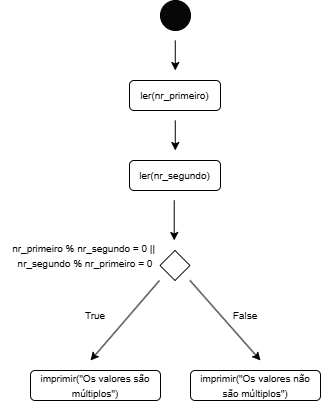

The diagram above was exported from draw.io. Its source (the exported page's mxGraphModel, read from the mxfile embedded in the PNG):
<mxGraphModel dx="419" dy="770" grid="1" gridSize="10" guides="1" tooltips="1" connect="1" arrows="1" fold="1" page="1" pageScale="1" pageWidth="827" pageHeight="1169" math="0" shadow="0">
  <root>
    <mxCell id="0" />
    <mxCell id="1" parent="0" />
    <mxCell id="Sov171k6URLonzFXbCuK-4" parent="1" style="ellipse;whiteSpace=wrap;html=1;aspect=fixed;fillStyle=auto;fillColor=#070707;" value="" vertex="1">
      <mxGeometry height="30" width="30" x="400" y="290" as="geometry" />
    </mxCell>
    <mxCell id="Sov171k6URLonzFXbCuK-7" edge="1" parent="1" style="endArrow=classic;html=1;rounded=0;" value="">
      <mxGeometry height="50" relative="1" width="50" as="geometry">
        <mxPoint x="414.77" y="330" as="sourcePoint" />
        <mxPoint x="414.77" y="360" as="targetPoint" />
      </mxGeometry>
    </mxCell>
    <mxCell id="Sov171k6URLonzFXbCuK-8" parent="1" style="rounded=1;whiteSpace=wrap;html=1;" value="&lt;font style=&quot;font-size: 10px;&quot;&gt;ler(nr_primeiro)&lt;/font&gt;" vertex="1">
      <mxGeometry height="30" width="91" x="369" y="370" as="geometry" />
    </mxCell>
    <mxCell id="Sov171k6URLonzFXbCuK-47" edge="1" parent="1" style="endArrow=classic;html=1;rounded=0;" value="">
      <mxGeometry height="50" relative="1" width="50" as="geometry">
        <mxPoint x="414.77" y="410" as="sourcePoint" />
        <mxPoint x="414.77" y="440" as="targetPoint" />
      </mxGeometry>
    </mxCell>
    <mxCell id="Sov171k6URLonzFXbCuK-48" parent="1" style="rounded=1;whiteSpace=wrap;html=1;" value="&lt;font style=&quot;font-size: 10px;&quot;&gt;ler(nr_segundo)&lt;/font&gt;" vertex="1">
      <mxGeometry height="30" width="91" x="369" y="450" as="geometry" />
    </mxCell>
    <mxCell id="Sov171k6URLonzFXbCuK-49" edge="1" parent="1" style="endArrow=classic;html=1;rounded=0;" value="">
      <mxGeometry height="50" relative="1" width="50" as="geometry">
        <mxPoint x="413.73" y="490" as="sourcePoint" />
        <mxPoint x="413.73" y="530" as="targetPoint" />
      </mxGeometry>
    </mxCell>
    <mxCell id="Sov171k6URLonzFXbCuK-50" parent="1" style="rhombus;whiteSpace=wrap;html=1;" value="" vertex="1">
      <mxGeometry height="30" width="30" x="399.5" y="540" as="geometry" />
    </mxCell>
    <mxCell id="Sov171k6URLonzFXbCuK-51" parent="1" style="text;html=1;whiteSpace=wrap;strokeColor=none;fillColor=none;align=center;verticalAlign=middle;rounded=0;" value="&lt;font style=&quot;font-size: 10px;&quot;&gt;nr_primeiro % nr_segundo = 0 ||&amp;nbsp;&lt;/font&gt;&lt;div&gt;&lt;span style=&quot;font-size: 10px; background-color: transparent; color: light-dark(rgb(0, 0, 0), rgb(255, 255, 255));&quot;&gt;nr_segundo % nr_primeiro = 0&lt;/span&gt;&lt;/div&gt;" vertex="1">
      <mxGeometry height="30" width="170" x="240" y="530" as="geometry" />
    </mxCell>
    <mxCell id="Sov171k6URLonzFXbCuK-52" edge="1" parent="1" style="endArrow=classic;html=1;rounded=0;" value="">
      <mxGeometry height="50" relative="1" width="50" as="geometry">
        <mxPoint x="399" y="570" as="sourcePoint" />
        <mxPoint x="330" y="650" as="targetPoint" />
      </mxGeometry>
    </mxCell>
    <mxCell id="Sov171k6URLonzFXbCuK-53" edge="1" parent="1" style="endArrow=classic;html=1;rounded=0;" value="">
      <mxGeometry height="50" relative="1" width="50" as="geometry">
        <mxPoint x="429.5" y="570" as="sourcePoint" />
        <mxPoint x="500" y="650" as="targetPoint" />
      </mxGeometry>
    </mxCell>
    <mxCell id="Sov171k6URLonzFXbCuK-54" parent="1" style="rounded=1;whiteSpace=wrap;html=1;" value="&lt;font style=&quot;font-size: 10px;&quot;&gt;imprimir(&quot;Os valores são múltiplos&quot;)&lt;/font&gt;" vertex="1">
      <mxGeometry height="30" width="130" x="270" y="660" as="geometry" />
    </mxCell>
    <mxCell id="Sov171k6URLonzFXbCuK-55" parent="1" style="rounded=1;whiteSpace=wrap;html=1;" value="&lt;font style=&quot;font-size: 10px;&quot;&gt;imprimir(&quot;Os valores não são múltiplos&quot;)&lt;/font&gt;" vertex="1">
      <mxGeometry height="30" width="130" x="430" y="660" as="geometry" />
    </mxCell>
    <mxCell id="Sov171k6URLonzFXbCuK-56" parent="1" style="text;html=1;whiteSpace=wrap;strokeColor=none;fillColor=none;align=center;verticalAlign=middle;rounded=0;" value="&lt;font style=&quot;font-size: 10px;&quot;&gt;True&lt;/font&gt;" vertex="1">
      <mxGeometry height="30" width="50" x="310" y="590" as="geometry" />
    </mxCell>
    <mxCell id="Sov171k6URLonzFXbCuK-57" parent="1" style="text;html=1;whiteSpace=wrap;strokeColor=none;fillColor=none;align=center;verticalAlign=middle;rounded=0;" value="&lt;font style=&quot;font-size: 10px;&quot;&gt;False&lt;/font&gt;" vertex="1">
      <mxGeometry height="30" width="50" x="470" y="590" as="geometry" />
    </mxCell>
  </root>
</mxGraphModel>